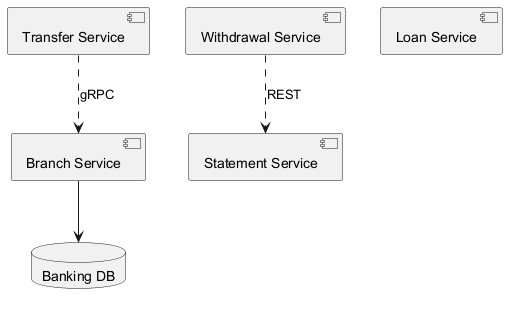

The diagram above was rendered by PlantUML. Its source (embedded in the PNG):
@startuml
skinparam backgroundColor #FFFFFF
skinparam classBackgroundColor #F1F8E9
skinparam classBorderColor #33691E
component "Transfer Service" as C_TransferService
component "Withdrawal Service" as C_WithdrawalService
component "Statement Service" as C_StatementService
component "Loan Service" as C_LoanService
component "Branch Service" as C_BranchService
database "Banking DB" as DB_banking
C_BranchService --> DB_banking
C_WithdrawalService ..> C_StatementService : REST
C_TransferService ..> C_BranchService : gRPC
@enduml